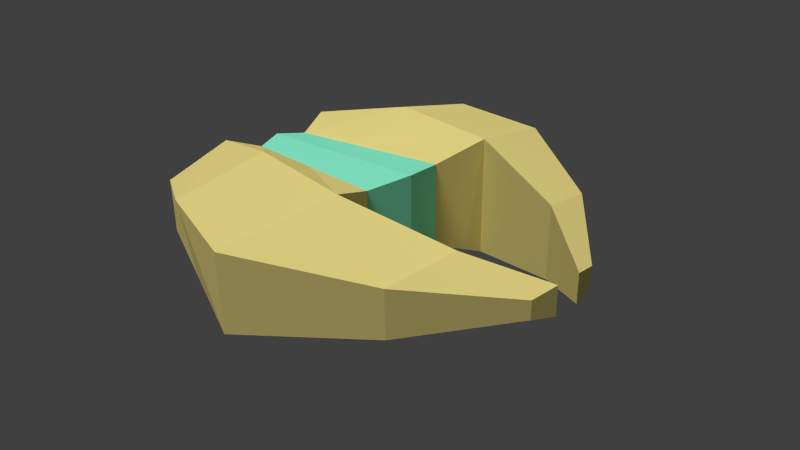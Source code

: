 # Source: CroissantShip.blend  (saved by Blender 2.75.0; exported with 4.5.12 LTS)
import bpy
from mathutils import Matrix  # noqa: F401  (used for matrix-valued properties, if any)

bpy.ops.wm.read_factory_settings(use_empty=True)
scene = bpy.context.scene
scene.name = 'Scene'

# ---- collections
col_collection_1 = bpy.data.collections.new('Collection 1'); scene.collection.children.link(col_collection_1)

# ---- images (referenced by path relative to the original .blend; pixels are not part of the script)
import os
ASSET_DIR = os.environ.get("B2B_ASSET_DIR", "")  # directory of the original .blend (textures are referenced by path, not embedded)
HERE = os.path.dirname(os.path.abspath(__file__))  # packed textures are extracted next to this script under _unpacked/

def load_image(name, relpath, width, height, colorspace="sRGB"):
    """Load a texture the original file referenced (path relative to the .blend, or extracted next to this script)."""
    p = next((c for c in (os.path.join(HERE, relpath), os.path.join(ASSET_DIR, relpath)) if relpath and os.path.exists(c)), "")
    if p:
        img = bpy.data.images.load(p, check_existing=True)
        img.name = name
    else:  # same state as the original file: an image datablock whose file is absent (Cycles renders it pink)
        img = bpy.data.images.new(name, width, height)
        img.source = "FILE"
        img.filepath = "//" + (relpath or name)
    img.colorspace_settings.name = colorspace
    return img
img_smallspaceshiptexture_png = load_image('SmallSpaceshipTexture.png', '_unpacked/SmallSpaceshipTexture.0ff8da57.png', 32, 32, 'sRGB')

# ---- materials (node trees are filled in below, after node groups)
mat_material_001 = bpy.data.materials.new('Material.001')
mat_material_001.alpha_threshold = 0.0
mat_material_001.roughness = 0.5

# ---- material node trees
mat_material_001.use_nodes = True; mat_material_001.node_tree.nodes.clear()
_N = mat_material_001.node_tree.nodes; _L = mat_material_001.node_tree.links
n0 = _N.new('ShaderNodeOutputMaterial'); n0.name = 'Material Output'; n0.location = (300, 300)
n1 = _N.new('ShaderNodeBsdfDiffuse'); n1.name = 'Diffuse BSDF'; n1.location = (10, 300)
n2 = _N.new('ShaderNodeTexImage'); n2.name = 'Image Texture'; n2.location = (-180, 300)
n2.width = 140
n2.image = img_smallspaceshiptexture_png
_L.new(n1.outputs[0], n0.inputs[0])
_L.new(n2.outputs[0], n1.inputs[0])
n0.is_active_output = True

# ---- world
world_world = bpy.data.worlds.new('World'); scene.world = world_world
world_world.color = (0.05088, 0.05088, 0.05088)
world_world.use_sun_shadow = False
world_world.sun_shadow_jitter_overblur = 0.0
world_world.cycles.sampling_method = 'MANUAL'
world_world.cycles.sample_map_resolution = 256

# ---- cameras
cam_camera = bpy.data.cameras.new('Camera')
cam_camera.clip_end = 100.0
cam_camera.lens = 35.0
cam_camera.sensor_width = 32.0
cam_camera.sensor_height = 18.0
cam_camera.ortho_scale = 7.314
cam_camera.dof.focus_distance = 0.0

# ---- lights
light_sun_001 = bpy.data.lights.new('Sun.001', 'SUN')
light_sun_001.transmission_factor = 0.0
light_sun_001.angle = 0.1993
light_sun_001.energy = 1.6
light_sun_001.shadow_buffer_clip_start = 0.5
light_sun_001.shadow_soft_size = 0.1
light_sun_001.shadow_cascade_max_distance = 1000.0
light_sun_001.cycles.use_multiple_importance_sampling = False
light_sun = bpy.data.lights.new('Sun', 'SUN')
light_sun.transmission_factor = 0.0
light_sun.use_shadow = False
light_sun.angle = 0.1993
light_sun.energy = 1.0
light_sun.shadow_buffer_clip_start = 0.5
light_sun.shadow_soft_size = 0.1
light_sun.shadow_cascade_max_distance = 1000.0
light_sun.cycles.use_multiple_importance_sampling = False
light_lamp = bpy.data.lights.new('Lamp', 'POINT')
light_lamp.transmission_factor = 0.0
light_lamp.cutoff_distance = 30.0
light_lamp.energy = 100.0
light_lamp.shadow_buffer_clip_start = 1.001
light_lamp.shadow_soft_size = 0.1
light_lamp.shadow_maximum_resolution = 0.006
light_lamp.use_absolute_resolution = True
light_lamp.cycles.use_multiple_importance_sampling = False

# ---- meshes
me_cube_001 = bpy.data.meshes.new('Cube.001')
me_cube_001.from_pydata([(-3.484, 0.0, -0.7918), (-3.484, 0.0, 0.7918), (-3.234, 0.647, -0.7082), (-3.234, 0.647, 0.7082), (1.25, 0.0, -1.118), (1.25, 0.0, 1.118), (1.0, 1.0, -1.0), (1.0, 1.0, 1.0), (-3.519, 1.424, 0.9934), (-3.519, 1.424, -0.9934), (1.403, 2.097, 1.403), (1.403, 2.097, -1.403), (-3.15, 3.171, 0.6241), (-3.15, 3.171, -0.6241), (0.8812, 4.563, 0.8812), (0.8812, 4.563, -0.8812), (3.858, 1.366, 0.8513), (3.858, 1.366, -0.8513), (3.542, 2.863, 0.5348), (3.542, 2.863, -0.5348), (5.369, 0.3132, 0.3325), (5.369, 0.3132, -0.3325), (5.246, 0.8979, 0.2089), (5.246, 0.8979, -0.2089), (-3.47, 1.657, 0.7289), (-3.47, 1.657, -0.7289), (-3.199, 2.938, 0.4579), (-3.199, 2.938, -0.4579), (-3.052, 1.568, 0.7289), (-3.052, 1.568, -0.7289), (-2.781, 2.85, 0.4579), (-2.781, 2.85, -0.4579), (-1.117, 0.8235, 0.8541), (-1.117, 0.8235, -0.8541), (-1.117, 0.0, 0.9549), (-1.117, 0.0, -0.9549), (-1.058, 2.042, 1.568), (-1.058, 1.761, -1.198), (-1.134, 4.148, 1.123), (-1.134, 3.867, -0.7526), (-3.234, -0.647, -0.7082), (-3.234, -0.647, 0.7082), (1.0, -1.0, -1.0), (1.0, -1.0, 1.0), (-3.519, -1.424, 0.9934), (-3.519, -1.424, -0.9934), (1.403, -2.097, 1.403), (1.403, -2.097, -1.403), (-3.15, -3.171, 0.6241), (-3.15, -3.171, -0.6241), (0.8812, -4.563, 0.8812), (0.8812, -4.563, -0.8812), (3.858, -1.366, 0.8513), (3.858, -1.366, -0.8513), (3.542, -2.863, 0.5348), (3.542, -2.863, -0.5348), (5.369, -0.3132, 0.3325), (5.369, -0.3132, -0.3325), (5.246, -0.8979, 0.2089), (5.246, -0.8979, -0.2089), (-3.47, -1.657, 0.7289), (-3.47, -1.657, -0.7289), (-3.199, -2.938, 0.4579), (-3.199, -2.938, -0.4579), (-3.052, -1.568, 0.7289), (-3.052, -1.568, -0.7289), (-2.781, -2.85, 0.4579), (-2.781, -2.85, -0.4579), (-1.117, -0.8235, 0.8541), (-1.117, -0.8235, -0.8541), (-1.058, -2.042, 1.568), (-1.058, -1.761, -1.198), (-1.134, -4.148, 1.123), (-1.134, -3.867, -0.7526)], [], [(1, 3, 2, 0), (33, 2, 9, 37), (7, 5, 4, 6), (34, 1, 0, 35), (35, 33, 6, 4), (34, 32, 3, 1), (37, 9, 13, 39), (32, 7, 10, 36), (2, 3, 8, 9), (7, 6, 11, 10), (38, 14, 15, 39), (36, 10, 14, 38), (14, 10, 16, 18), (12, 13, 27, 26), (16, 17, 21, 20), (15, 14, 18, 19), (10, 11, 17, 16), (11, 15, 19, 17), (20, 21, 23, 22), (18, 16, 20, 22), (19, 18, 22, 23), (17, 19, 23, 21), (25, 24, 28, 29), (8, 12, 26, 24), (9, 8, 24, 25), (13, 9, 25, 27), (29, 28, 30, 31), (24, 26, 30, 28), (26, 27, 31, 30), (27, 25, 29, 31), (8, 36, 38, 12), (12, 38, 39, 13), (3, 32, 36, 8), (11, 37, 39, 15), (5, 7, 32, 34), (0, 2, 33, 35), (5, 34, 35, 4), (6, 33, 37, 11), (1, 0, 40, 41), (69, 71, 45, 40), (5, 34, 68, 43), (71, 73, 49, 45), (68, 70, 46, 43), (40, 45, 44, 41), (43, 46, 47, 42), (72, 73, 51, 50), (70, 72, 50, 46), (50, 54, 52, 46), (48, 62, 63, 49), (52, 56, 57, 53), (51, 55, 54, 50), (46, 52, 53, 47), (47, 53, 55, 51), (56, 58, 59, 57), (54, 58, 56, 52), (55, 59, 58, 54), (53, 57, 59, 55), (61, 65, 64, 60), (44, 60, 62, 48), (45, 61, 60, 44), (49, 63, 61, 45), (65, 67, 66, 64), (60, 64, 66, 62), (62, 66, 67, 63), (63, 67, 65, 61), (44, 48, 72, 70), (48, 49, 73, 72), (41, 44, 70, 68), (47, 51, 73, 71), (0, 35, 69, 40), (35, 4, 42, 69), (42, 47, 71, 69), (34, 1, 41, 68), (43, 42, 4, 5)])
_uv = me_cube_001.uv_layers.new(name='UVMap')
_uv.uv.foreach_set('vector', [0.3108, 0.606, 0.3137, 0.6072, 0.3138, 0.6124, 0.3108, 0.6134, 0.319, 0.6179, 0.3138, 0.6124, 0.3161, 0.6117, 0.3201, 0.6145, 0.7391, 0.6598, 0.7449, 0.6563, 0.7447, 0.6715, 0.7395, 0.6674, 0.1067, 0.6625, 0.0001213, 0.6551, 0.0001213, 0.5838, 0.1067, 0.5765, 0.3179, 0.6224, 0.319, 0.6179, 0.3272, 0.6147, 0.3323, 0.6188, 0.7098, 0.5758, 0.7123, 0.5958, 0.6856, 0.6167, 0.6734, 0.6115, 0.3201, 0.6145, 0.3161, 0.6117, 0.3184, 0.6109, 0.3204, 0.6111, 0.3199, 0.6023, 0.3268, 0.6071, 0.3235, 0.6086, 0.3206, 0.6067, 0.3138, 0.6124, 0.3137, 0.6072, 0.3164, 0.6085, 0.3161, 0.6117, 0.3268, 0.6071, 0.3272, 0.6147, 0.3236, 0.6122, 0.3235, 0.6086, 0.3206, 0.6096, 0.3218, 0.6099, 0.3218, 0.6106, 0.3204, 0.6111, 0.3206, 0.6067, 0.3235, 0.6086, 0.3218, 0.6099, 0.3206, 0.6096, 0.3218, 0.6099, 0.3235, 0.6086, 0.3227, 0.6102, 0.3225, 0.6102, 0.3186, 0.6095, 0.3184, 0.6109, 0.3182, 0.6107, 0.3183, 0.6096, 0.3227, 0.6102, 0.3227, 0.6103, 0.3227, 0.6103, 0.3227, 0.6103, 0.3218, 0.6106, 0.3218, 0.6099, 0.3225, 0.6102, 0.3225, 0.6103, 0.3235, 0.6086, 0.3236, 0.6122, 0.3227, 0.6103, 0.3227, 0.6102, 0.3236, 0.6122, 0.3218, 0.6106, 0.3225, 0.6103, 0.3227, 0.6103, 0.3227, 0.6103, 0.3227, 0.6103, 0.3227, 0.6103, 0.3227, 0.6103, 0.3225, 0.6102, 0.3227, 0.6102, 0.3227, 0.6103, 0.3227, 0.6103, 0.3225, 0.6103, 0.3225, 0.6102, 0.3227, 0.6103, 0.3227, 0.6103, 0.3227, 0.6103, 0.3225, 0.6103, 0.3227, 0.6103, 0.3227, 0.6103, 0.3165, 0.6112, 0.3167, 0.609, 0.3172, 0.6096, 0.317, 0.6105, 0.3164, 0.6085, 0.3186, 0.6095, 0.3183, 0.6096, 0.3167, 0.609, 0.3161, 0.6117, 0.3164, 0.6085, 0.3167, 0.609, 0.3165, 0.6112, 0.3184, 0.6109, 0.3161, 0.6117, 0.3165, 0.6112, 0.3182, 0.6107, 0.317, 0.6105, 0.3172, 0.6096, 0.3179, 0.6099, 0.3178, 0.6105, 0.3167, 0.609, 0.3183, 0.6096, 0.3179, 0.6099, 0.3172, 0.6096, 0.3183, 0.6096, 0.3182, 0.6107, 0.3178, 0.6105, 0.3179, 0.6099, 0.3182, 0.6107, 0.3165, 0.6112, 0.317, 0.6105, 0.3178, 0.6105, 0.3164, 0.6085, 0.3206, 0.6067, 0.3206, 0.6096, 0.3186, 0.6095, 0.3186, 0.6095, 0.3206, 0.6096, 0.3204, 0.6111, 0.3184, 0.6109, 0.3137, 0.6072, 0.3199, 0.6023, 0.3206, 0.6067, 0.3164, 0.6085, 0.3236, 0.6122, 0.3201, 0.6145, 0.3204, 0.6111, 0.3218, 0.6106, 0.7667, 0.6012, 0.7416, 0.6163, 0.7123, 0.5958, 0.7098, 0.5758, 0.3108, 0.6134, 0.3138, 0.6124, 0.319, 0.6179, 0.3179, 0.6224, 0.2134, 0.6698, 0.1067, 0.6625, 0.1067, 0.5765, 0.2134, 0.5691, 0.3272, 0.6147, 0.319, 0.6179, 0.3201, 0.6145, 0.3236, 0.6122, 0.3326, 0.6139, 0.3327, 0.6065, 0.3357, 0.6076, 0.3355, 0.6128, 0.341, 0.6022, 0.342, 0.6056, 0.3379, 0.6084, 0.3357, 0.6076, 0.8599, 0.6576, 0.8025, 0.682, 0.8054, 0.662, 0.8351, 0.642, 0.342, 0.6056, 0.3422, 0.609, 0.3403, 0.6092, 0.3379, 0.6084, 0.3416, 0.6178, 0.3424, 0.6134, 0.3453, 0.6116, 0.3485, 0.6131, 0.3357, 0.6076, 0.3379, 0.6084, 0.3382, 0.6115, 0.3355, 0.6128, 0.3485, 0.6131, 0.3453, 0.6116, 0.3455, 0.6079, 0.3491, 0.6056, 0.3424, 0.6106, 0.3422, 0.609, 0.3437, 0.6096, 0.3436, 0.6102, 0.3424, 0.6134, 0.3424, 0.6106, 0.3436, 0.6102, 0.3453, 0.6116, 0.3436, 0.6102, 0.3444, 0.61, 0.3446, 0.6099, 0.3453, 0.6116, 0.3404, 0.6105, 0.3401, 0.6104, 0.3401, 0.6093, 0.3403, 0.6092, 0.3446, 0.6099, 0.3445, 0.6099, 0.3445, 0.6099, 0.3445, 0.6098, 0.3437, 0.6096, 0.3443, 0.6098, 0.3444, 0.61, 0.3436, 0.6102, 0.3453, 0.6116, 0.3446, 0.6099, 0.3445, 0.6098, 0.3455, 0.6079, 0.3455, 0.6079, 0.3445, 0.6098, 0.3443, 0.6098, 0.3437, 0.6096, 0.3445, 0.6099, 0.3445, 0.6099, 0.3445, 0.6099, 0.3445, 0.6099, 0.3444, 0.61, 0.3445, 0.6099, 0.3445, 0.6099, 0.3446, 0.6099, 0.3443, 0.6098, 0.3445, 0.6099, 0.3445, 0.6099, 0.3444, 0.61, 0.3445, 0.6098, 0.3445, 0.6099, 0.3445, 0.6099, 0.3443, 0.6098, 0.3384, 0.6089, 0.3388, 0.6095, 0.339, 0.6105, 0.3385, 0.6111, 0.3382, 0.6115, 0.3385, 0.6111, 0.3401, 0.6104, 0.3404, 0.6105, 0.3379, 0.6084, 0.3384, 0.6089, 0.3385, 0.6111, 0.3382, 0.6115, 0.3403, 0.6092, 0.3401, 0.6093, 0.3384, 0.6089, 0.3379, 0.6084, 0.3388, 0.6095, 0.3397, 0.6096, 0.3398, 0.6102, 0.339, 0.6105, 0.3385, 0.6111, 0.339, 0.6105, 0.3398, 0.6102, 0.3401, 0.6104, 0.3401, 0.6104, 0.3398, 0.6102, 0.3397, 0.6096, 0.3401, 0.6093, 0.3401, 0.6093, 0.3397, 0.6096, 0.3388, 0.6095, 0.3384, 0.6089, 0.3382, 0.6115, 0.3404, 0.6105, 0.3424, 0.6106, 0.3424, 0.6134, 0.3404, 0.6105, 0.3403, 0.6092, 0.3422, 0.609, 0.3424, 0.6106, 0.3355, 0.6128, 0.3382, 0.6115, 0.3424, 0.6134, 0.3416, 0.6178, 0.3455, 0.6079, 0.3437, 0.6096, 0.3422, 0.609, 0.342, 0.6056, 0.3327, 0.6065, 0.3399, 0.5977, 0.341, 0.6022, 0.3357, 0.6076, 0.3399, 0.5977, 0.3543, 0.6016, 0.3491, 0.6056, 0.341, 0.6022, 0.3491, 0.6056, 0.3455, 0.6079, 0.342, 0.6056, 0.341, 0.6022, 0.8025, 0.682, 0.7668, 0.6456, 0.779, 0.6407, 0.8054, 0.662, 0.7609, 0.6658, 0.7615, 0.6583, 0.7667, 0.6543, 0.7667, 0.6694])
me_cube_001.materials.append(mat_material_001)
me_cube_001.use_remesh_preserve_volume = False
me_cube_001.use_remesh_preserve_attributes = False
me_cube_001.use_mirror_vertex_groups = False
me_cube_001.update()

# ---- objects
ob_sun_001 = bpy.data.objects.new('Sun.001', light_sun_001)
ob_sun = bpy.data.objects.new('Sun', light_sun)
ob_cube = bpy.data.objects.new('Cube', me_cube_001)
ob_lamp = bpy.data.objects.new('Lamp', light_lamp)
ob_camera = bpy.data.objects.new('Camera', cam_camera)

# ---- transforms, parenting, visibility, modifiers, constraints
ob_sun_001.location = (-6.075, 0.5728, 3.482)
ob_sun_001.rotation_euler = (0.2573, -0.5789, 1.201)
ob_sun_001.lineart.crease_threshold = 0.0
ob_sun.location = (-2.453, 10.59, 3.645)
ob_sun.lineart.crease_threshold = 0.0
ob_cube.location = (0.0, 0.0, 0.6856)
ob_cube.scale = (0.5607, 0.5607, 0.5607)
ob_cube.lineart.crease_threshold = 0.0
ob_lamp.location = (4.076, 1.005, 5.904)
ob_lamp.rotation_euler = (0.6503, 0.05522, 1.866)
ob_lamp.lock_rotations_4d = False
ob_lamp.empty_display_type = 'ARROWS'
ob_lamp.color = (0.0, 0.0, 0.0, 0.0)
ob_lamp.lineart.crease_threshold = 0.0
ob_camera.location = (7.481, -6.508, 5.344)
ob_camera.rotation_euler = (1.109, 0.01082, 0.8149)
ob_camera.lock_rotations_4d = False
ob_camera.empty_display_type = 'ARROWS'
ob_camera.color = (0.0, 0.0, 0.0, 0.0)
ob_camera.display_type = 'WIRE'
ob_camera.lineart.crease_threshold = 0.0

# ---- collection membership
col_collection_1.objects.link(ob_sun_001)
col_collection_1.objects.link(ob_sun)
col_collection_1.objects.link(ob_cube)
col_collection_1.objects.link(ob_lamp)
col_collection_1.objects.link(ob_camera)

# ---- scene / render settings (as saved in the file)
scene.camera = ob_camera
scene.frame_start = 1; scene.frame_end = 250; scene.frame_set(1)
scene.render.engine = 'CYCLES'
scene.render.resolution_percentage = 50
scene.render.dither_intensity = 0.0
scene.cycles.use_denoising = False
scene.cycles.samples = 500
scene.cycles.sampling_pattern = 'TABULATED_SOBOL'
scene.cycles.light_sampling_threshold = 0.0
scene.cycles.use_adaptive_sampling = False
scene.cycles.use_light_tree = False
scene.cycles.blur_glossy = 0.0
scene.cycles.pixel_filter_type = 'GAUSSIAN'
scene.cycles.sample_clamp_indirect = 0.0
scene.view_settings.view_transform = 'Standard'
bpy.context.view_layer.update()
